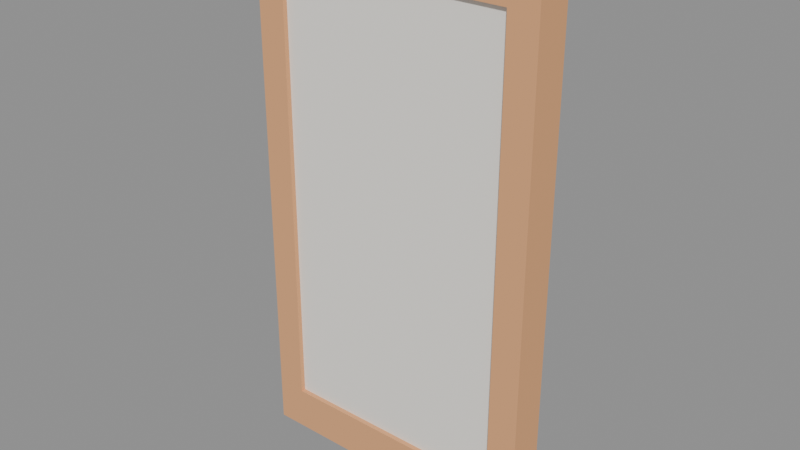 # Source: testeira.blend  (saved by Blender 5.3.31; exported with 4.5.12 LTS)
import bpy
from mathutils import Matrix  # noqa: F401  (used for matrix-valued properties, if any)

bpy.ops.wm.read_factory_settings(use_empty=True)
scene = bpy.context.scene
scene.name = 'Scene'

# ---- collections
col_atacarejo = bpy.data.collections.new('Atacarejo'); scene.collection.children.link(col_atacarejo)

# ---- materials (node trees are filled in below, after node groups)
mat_gondola = bpy.data.materials.new('Gondola')
mat_gondola.diffuse_color = (0.7686, 0.3843, 0.1765, 1.0)
mat_bandeja = bpy.data.materials.new('Bandeja')
mat_bandeja.diffuse_color = (0.902, 0.8706, 0.8118, 1.0)

# ---- material node trees
mat_gondola.use_nodes = True; mat_gondola.node_tree.nodes.clear()
_N = mat_gondola.node_tree.nodes; _L = mat_gondola.node_tree.links
n0 = _N.new('ShaderNodeBsdfPrincipled'); n0.name = 'Principled BSDF'; n0.location = (-200, 100)
n0.inputs[0].default_value = (0.7686, 0.3843, 0.1765, 1.0)
n0.inputs[2].default_value = 0.9
n0.inputs[10].default_value = 0.005
n1 = _N.new('ShaderNodeOutputMaterial'); n1.name = 'Material Output'; n1.location = (200, 100)
_L.new(n0.outputs[0], n1.inputs[0])
n1.is_active_output = True
mat_bandeja.use_nodes = True; mat_bandeja.node_tree.nodes.clear()
_N = mat_bandeja.node_tree.nodes; _L = mat_bandeja.node_tree.links
n0 = _N.new('ShaderNodeBsdfPrincipled'); n0.name = 'Principled BSDF'; n0.location = (-200, 100)
n0.inputs[0].default_value = (0.902, 0.8706, 0.8118, 1.0)
n0.inputs[2].default_value = 0.9
n0.inputs[10].default_value = 0.005
n1 = _N.new('ShaderNodeOutputMaterial'); n1.name = 'Material Output'; n1.location = (200, 100)
_L.new(n0.outputs[0], n1.inputs[0])
n1.is_active_output = True

# ---- meshes
me_testeira = bpy.data.meshes.new('testeira')
me_testeira.from_pydata([(-0.6, -0.03, 0.0), (-0.6, -0.03, 2.2), (-0.6, 0.075, 0.0), (-0.6, 0.075, 2.2), (0.6, -0.03, 0.0), (0.6, -0.03, 2.2), (0.6, 0.075, 0.0), (0.6, 0.075, 2.2), (-0.6, -0.075, 0.0), (-0.6, -0.075, 0.18), (-0.6, -0.03, 0.0), (-0.6, -0.03, 0.18), (0.6, -0.075, 0.0), (0.6, -0.075, 0.18), (0.6, -0.03, 0.0), (0.6, -0.03, 0.18), (-0.6, -0.075, 2.02), (-0.6, -0.075, 2.2), (-0.6, -0.03, 2.02), (-0.6, -0.03, 2.2), (0.6, -0.075, 2.02), (0.6, -0.075, 2.2), (0.6, -0.03, 2.02), (0.6, -0.03, 2.2), (0.48, -0.075, 0.18), (0.48, -0.075, 2.02), (0.48, -0.03, 0.18), (0.48, -0.03, 2.02), (0.6, -0.075, 0.18), (0.6, -0.075, 2.02), (0.6, -0.03, 0.18), (0.6, -0.03, 2.02), (-0.6, -0.075, 0.18), (-0.6, -0.075, 2.02), (-0.6, -0.03, 0.18), (-0.6, -0.03, 2.02), (-0.48, -0.075, 0.18), (-0.48, -0.075, 2.02), (-0.48, -0.03, 0.18), (-0.48, -0.03, 2.02), (-0.48, -0.055, 0.18), (-0.48, -0.055, 2.02), (-0.48, -0.03, 0.18), (-0.48, -0.03, 2.02), (0.48, -0.055, 0.18), (0.48, -0.055, 2.02), (0.48, -0.03, 0.18), (0.48, -0.03, 2.02)], [], [(0, 1, 3, 2), (2, 3, 7, 6), (6, 7, 5, 4), (4, 5, 1, 0), (2, 6, 4, 0), (7, 3, 1, 5), (8, 9, 11, 10), (10, 11, 15, 14), (14, 15, 13, 12), (12, 13, 9, 8), (10, 14, 12, 8), (15, 11, 9, 13), (16, 17, 19, 18), (18, 19, 23, 22), (22, 23, 21, 20), (20, 21, 17, 16), (18, 22, 20, 16), (23, 19, 17, 21), (24, 25, 27, 26), (26, 27, 31, 30), (30, 31, 29, 28), (28, 29, 25, 24), (26, 30, 28, 24), (31, 27, 25, 29), (32, 33, 35, 34), (34, 35, 39, 38), (38, 39, 37, 36), (36, 37, 33, 32), (34, 38, 36, 32), (39, 35, 33, 37), (40, 41, 43, 42), (42, 43, 47, 46), (46, 47, 45, 44), (44, 45, 41, 40), (42, 46, 44, 40), (47, 43, 41, 45)])
me_testeira.polygons.foreach_set('material_index', [0, 0, 0, 0, 0, 0, 0, 0, 0, 0, 0, 0, 0, 0, 0, 0, 0, 0, 0, 0, 0, 0, 0, 0, 0, 0, 0, 0, 0, 0, 1, 1, 1, 1, 1, 1])
me_testeira.materials.append(mat_gondola)
me_testeira.materials.append(mat_bandeja)
me_testeira.update()

# ---- objects
ob_testeira = bpy.data.objects.new('testeira', me_testeira)

# ---- transforms, parenting, visibility, modifiers, constraints
ob_testeira.location = (0.0, 0.0, 0.0)

# ---- collection membership
col_atacarejo.objects.link(ob_testeira)

# ---- scene / render settings (as saved in the file)
scene.frame_start = 1; scene.frame_end = 250; scene.frame_set(1)
scene.render.engine = 'BLENDER_EEVEE_NEXT'
scene.render.bake_bias = 0.0
scene.render.bake_samples = 0
scene.render.compositor_device = 'GPU'
scene.eevee.use_volume_custom_range = False
scene.eevee.fast_gi_thickness_near = 0.1
scene.eevee.fast_gi_thickness_far = 0.0
scene.eevee.ray_tracing_options.screen_trace_thickness = 0.1
bpy.context.view_layer.update()

# ---- added for rendering (the .blend has no active camera and no usable light): camera, sun + grey world if the file has none
cam_auto = bpy.data.cameras.new('AutoCamera')
cam_auto.lens = 50.0
cam_auto.sensor_width = 36.0
cam_auto.clip_end = 1000.0
ob_auto_camera = bpy.data.objects.new('AutoCamera', cam_auto)
scene.collection.objects.link(ob_auto_camera)
ob_auto_camera.location = (2.32276, -2.78731, 2.9582)
ob_auto_camera.rotation_euler = (1.09748, -7.21219e-08, 0.694738)
scene.camera = ob_auto_camera
light_auto_sun = bpy.data.lights.new('AutoSun', 'SUN')
light_auto_sun.energy = 3.0
light_auto_sun.angle = 0.0523599
ob_auto_sun = bpy.data.objects.new('AutoSun', light_auto_sun)
scene.collection.objects.link(ob_auto_sun)
ob_auto_sun.rotation_euler = (0.872665, 0.174533, 0.523599)
if scene.world is None:
    world_auto = bpy.data.worlds.new('AutoWorld')
    world_auto.color = (0.3, 0.3, 0.3)
    scene.world = world_auto
bpy.context.view_layer.update()
